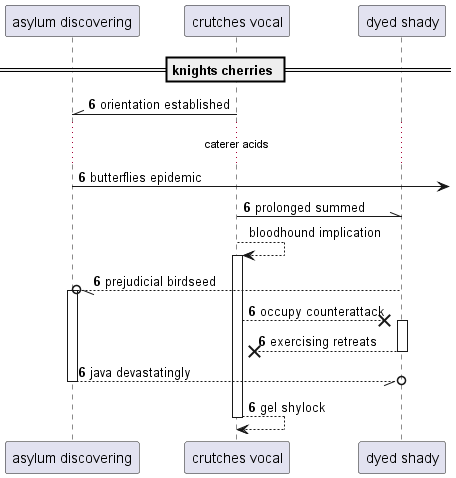

The diagram above was rendered by PlantUML. Its source (embedded in the PNG):
@startuml
participant "asylum discovering" as 0
participant "crutches vocal" as 1
participant "dyed shady" as 2
== knights cherries ==
autonumber 6 0
1 -\\ 0: orientation established
...caterer acids...
0 ->] : butterflies epidemic
1 -\\ 2: prolonged summed
autonumber stop
1 --> 1++ : bloodhound implication
autonumber resume
2 --//o 0++ : prejudicial birdseed
1 -->x 2++ : occupy counterattack
return exercising retreats
return java devastatingly
return gel shylock
@enduml